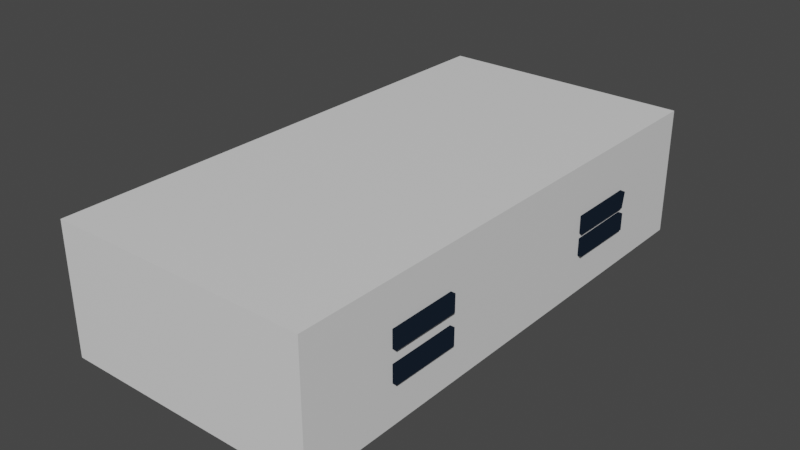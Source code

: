 # Source: platform.blend  (saved by Blender 3.6.13; exported with 4.5.12 LTS)
import bpy
from mathutils import Matrix  # noqa: F401  (used for matrix-valued properties, if any)

bpy.ops.wm.read_factory_settings(use_empty=True)
scene = bpy.context.scene
scene.name = 'Scene'

# ---- collections
col_collection = bpy.data.collections.new('Collection'); scene.collection.children.link(col_collection)

# ---- materials (node trees are filled in below, after node groups)
mat_material = bpy.data.materials.new('Material')
mat_material.alpha_threshold = 0.0
mat_material.use_transparent_shadow = False
mat_material.roughness = 0.5
mat_material.line_color = (0.0, 0.0, 0.0, 1.0)
mat_cel_brown = bpy.data.materials.new('Cel Brown')
mat_cel_brown.use_transparent_shadow = False
mat_outline_001 = bpy.data.materials.new('Outline.001')
mat_outline_001.use_backface_culling = True

# ---- material node trees
mat_material.use_nodes = True; mat_material.node_tree.nodes.clear()
_N = mat_material.node_tree.nodes; _L = mat_material.node_tree.links
n0 = _N.new('ShaderNodeOutputMaterial'); n0.name = 'Material Output'; n0.location = (300, 300)
n1 = _N.new('ShaderNodeBsdfPrincipled'); n1.name = 'Principled BSDF'; n1.location = (10, 300)
n1.distribution = 'GGX'
n1.subsurface_method = 'RANDOM_WALK_SKIN'
n1.inputs[3].default_value = 1.45
n1.inputs[27].default_value = (0.0, 0.0, 0.0, 1.0)
n1.inputs[28].default_value = 1.0
_L.new(n1.outputs[0], n0.inputs[0])
n0.is_active_output = True
mat_cel_brown.use_nodes = True; mat_cel_brown.node_tree.nodes.clear()
_N = mat_cel_brown.node_tree.nodes; _L = mat_cel_brown.node_tree.links
n0 = _N.new('ShaderNodeBsdfPrincipled'); n0.name = 'Principled BSDF'; n0.location = (-328, 267)
n0.distribution = 'GGX'
n0.subsurface_method = 'RANDOM_WALK_SKIN'
n0.inputs[3].default_value = 1.45
n0.inputs[27].default_value = (0.0, 0.0, 0.0, 1.0)
n0.inputs[28].default_value = 1.0
n1 = _N.new('ShaderNodeOutputMaterial'); n1.name = 'Material Output'; n1.location = (753, 200)
n2 = _N.new('ShaderNodeShaderToRGB'); n2.name = 'Shader to RGB'; n2.location = (-24, 181)
n3 = _N.new('ShaderNodeValToRGB'); n3.name = 'Color Ramp'; n3.location = (277, 226)
n3.color_ramp.interpolation = 'CONSTANT'
while len(n3.color_ramp.elements) > 1: n3.color_ramp.elements.remove(n3.color_ramp.elements[-1])
n3.color_ramp.elements[0].position = 0.0; n3.color_ramp.elements[0].color = (0.1376, 0.04676, 0.01174, 1.0)
_e = n3.color_ramp.elements.new(0.7); _e.color = (0.4564, 0.1441, 0.03071, 1.0)
_L.new(n0.outputs[0], n2.inputs[0])
_L.new(n2.outputs[0], n3.inputs[0])
_L.new(n3.outputs[0], n1.inputs[0])
n1.is_active_output = True
mat_outline_001.use_nodes = True; mat_outline_001.node_tree.nodes.clear()
_N = mat_outline_001.node_tree.nodes; _L = mat_outline_001.node_tree.links
n0 = _N.new('ShaderNodeBsdfPrincipled'); n0.name = 'Principled BSDF'; n0.location = (-328, 267)
n0.distribution = 'GGX'
n0.subsurface_method = 'RANDOM_WALK_SKIN'
n0.inputs[3].default_value = 1.45
n0.inputs[27].default_value = (0.0, 0.0, 0.0, 1.0)
n0.inputs[28].default_value = 1.0
n1 = _N.new('ShaderNodeOutputMaterial'); n1.name = 'Material Output'; n1.location = (753, 200)
n1.target = 'CYCLES'
n2 = _N.new('ShaderNodeShaderToRGB'); n2.name = 'Shader to RGB'; n2.location = (-24, 181)
n3 = _N.new('ShaderNodeValToRGB'); n3.name = 'Color Ramp'; n3.location = (277, 226)
n3.color_ramp.interpolation = 'CONSTANT'
while len(n3.color_ramp.elements) > 1: n3.color_ramp.elements.remove(n3.color_ramp.elements[-1])
n3.color_ramp.elements[0].position = 0.0; n3.color_ramp.elements[0].color = (0.005708, 0.01011, 0.01739, 1.0)
_e = n3.color_ramp.elements.new(0.5); _e.color = (0.005708, 0.01011, 0.01739, 1.0)
n4 = _N.new('ShaderNodeOutputMaterial'); n4.name = 'Material Output.001'; n4.location = (0, 0)
n4.target = 'EEVEE'
n5 = _N.new('ShaderNodeMixShader'); n5.name = 'Mix Shader'; n5.location = (0, 0)
n5.label = 'Disable Shadow'
n5.hide = True
n6 = _N.new('ShaderNodeLightPath'); n6.name = 'Light Path'; n6.location = (0, 0)
n6.hide = True
n7 = _N.new('ShaderNodeBsdfTransparent'); n7.name = 'Transparent BSDF'; n7.location = (0, 0)
n7.hide = True
_L.new(n0.outputs[0], n2.inputs[0])
_L.new(n2.outputs[0], n3.inputs[0])
_L.new(n3.outputs[0], n1.inputs[0])
_L.new(n3.outputs[0], n5.inputs[1])
_L.new(n5.outputs[0], n4.inputs[0])
_L.new(n6.outputs[1], n5.inputs[0])
_L.new(n7.outputs[0], n5.inputs[2])
n1.is_active_output = True

# ---- world
world_world = bpy.data.worlds.new('World'); scene.world = world_world
world_world.use_nodes = True; world_world.node_tree.nodes.clear()
_N = world_world.node_tree.nodes; _L = world_world.node_tree.links
n0 = _N.new('ShaderNodeOutputWorld'); n0.name = 'World Output'; n0.location = (300, 300)
n1 = _N.new('ShaderNodeBackground'); n1.name = 'Background'; n1.location = (10, 300)
n1.inputs[0].default_value = (0.05088, 0.05088, 0.05088, 1.0)
_L.new(n1.outputs[0], n0.inputs[0])
n0.is_active_output = True
world_world.color = (0.05088, 0.05088, 0.05088)
world_world.use_sun_shadow = False
world_world.sun_shadow_jitter_overblur = 0.0

# ---- meshes
me_cube = bpy.data.meshes.new('Cube')
me_cube.from_pydata([(1.0, 1.0, 1.0), (1.0, 1.0, -1.0), (1.0, -1.0, 1.0), (1.0, -1.0, -1.0), (-1.0, 1.0, 1.0), (-1.0, 1.0, -1.0), (-1.0, -1.0, 1.0), (-1.0, -1.0, -1.0)], [], [(0, 4, 6, 2), (3, 2, 6, 7), (7, 6, 4, 5), (5, 1, 3, 7), (1, 0, 2, 3), (5, 4, 0, 1)])
_uv = me_cube.uv_layers.new(name='UVMap')
_uv.uv.foreach_set('vector', [0.625, 0.5, 0.875, 0.5, 0.875, 0.75, 0.625, 0.75, 0.375, 0.75, 0.625, 0.75, 0.625, 1.0, 0.375, 1.0, 0.375, 0.0, 0.625, 0.0, 0.625, 0.25, 0.375, 0.25, 0.125, 0.5, 0.375, 0.5, 0.375, 0.75, 0.125, 0.75, 0.375, 0.5, 0.625, 0.5, 0.625, 0.75, 0.375, 0.75, 0.375, 0.25, 0.625, 0.25, 0.625, 0.5, 0.375, 0.5])
me_cube.materials.append(mat_material)
me_cube.use_mirror_vertex_groups = False
me_cube.update()
me_cube_008 = bpy.data.meshes.new('Cube.008')
me_cube_008.from_pydata([(0.328, 0.857, 0.09862), (0.328, 0.857, -0.1014), (0.328, -0.8503, 0.09862), (0.328, -0.8503, -0.1014), (-0.07203, 0.857, 0.09862), (-0.07203, 0.857, -0.1014), (-0.07203, -0.8503, 0.09862), (-0.07203, -0.8503, -0.1014), (-0.5087, 0.6717, -0.1911), (-0.5094, 0.673, -0.3909), (-0.07192, -0.6741, -0.4189), (-0.07259, -0.6728, -0.6188), (-0.9052, 0.6475, -0.1891), (-0.9059, 0.6488, -0.3889), (-0.4684, -0.6983, -0.4169), (-0.4691, -0.697, -0.6168), (0.2868, 0.6795, -0.5232), (0.2866, 0.677, -0.7228), (0.1337, -0.6798, -0.09579), (0.1334, -0.6823, -0.2954), (-0.1126, 0.6829, -0.5232), (-0.1128, 0.6804, -0.7228), (-0.2657, -0.6764, -0.0958), (-0.266, -0.6789, -0.2954), (-0.8589, 0.6596, -0.3827), (-0.8593, 0.6586, -0.5827), (-0.7177, -0.6994, -0.2187), (-0.7181, -0.7004, -0.4186), (-1.258, 0.6493, -0.3784), (-1.259, 0.6483, -0.5784), (-1.117, -0.7097, -0.2144), (-1.118, -0.7107, -0.4143), (-1.542, 0.5609, 0.03828), (-1.549, 0.5607, -0.1613), (0.4482, 0.6124, -0.2312), (0.4415, 0.6123, -0.4308), (-1.522, 0.3611, 0.03805), (-1.528, 0.361, -0.1615), (0.4689, 0.4127, -0.2315), (0.4622, 0.4125, -0.431), (-1.444, -0.4379, -0.08169), (-1.445, -0.4379, -0.2817), (0.5508, -0.3863, -0.1032), (0.5503, -0.3863, -0.3032), (-1.424, -0.6377, -0.08191), (-1.424, -0.6377, -0.2819), (0.5715, -0.586, -0.1035), (0.571, -0.586, -0.3035), (-1.445, -0.4379, -0.5544), (-1.446, -0.4379, -0.7544), (0.5495, -0.3863, -0.5759), (0.549, -0.3863, -0.7759), (-1.425, -0.6377, -0.5546), (-1.425, -0.6377, -0.7546), (0.5702, -0.586, -0.5761), (0.5697, -0.586, -0.7761), (-1.549, 0.5607, -0.5581), (-1.549, 0.5607, -0.7581), (0.4461, 0.6124, -0.5797), (0.4456, 0.6124, -0.7797), (-1.528, 0.361, -0.5584), (-1.529, 0.361, -0.7584), (0.4668, 0.4127, -0.5799), (0.4663, 0.4127, -0.7799), (-0.8701, 0.626, 0.0935), (-0.8701, 0.626, -0.1065), (-1.01, -0.814, 0.09501), (-1.01, -0.814, -0.105), (-1.268, 0.6357, 0.09349), (-1.268, 0.6357, -0.1065), (-1.408, -0.8043, 0.09501), (-1.408, -0.8043, -0.105), (-0.3855, 0.7393, 0.2133), (-0.3856, 0.7403, 0.01329), (-0.2006, -0.6992, 0.1081), (-0.2007, -0.6982, -0.09183), (-0.7831, 0.7266, 0.2131), (-0.7832, 0.7275, 0.0131), (-0.5982, -0.7119, 0.1079), (-0.5983, -0.711, -0.09202)], [], [(0, 4, 6, 2), (3, 2, 6, 7), (7, 6, 4, 5), (5, 1, 3, 7), (1, 0, 2, 3), (5, 4, 0, 1), (8, 12, 14, 10), (11, 10, 14, 15), (15, 14, 12, 13), (13, 9, 11, 15), (9, 8, 10, 11), (13, 12, 8, 9), (16, 20, 22, 18), (19, 18, 22, 23), (23, 22, 20, 21), (21, 17, 19, 23), (17, 16, 18, 19), (21, 20, 16, 17), (24, 28, 30, 26), (27, 26, 30, 31), (31, 30, 28, 29), (29, 25, 27, 31), (25, 24, 26, 27), (29, 28, 24, 25), (32, 36, 38, 34), (35, 34, 38, 39), (39, 38, 36, 37), (37, 33, 35, 39), (33, 32, 34, 35), (37, 36, 32, 33), (40, 44, 46, 42), (43, 42, 46, 47), (47, 46, 44, 45), (45, 41, 43, 47), (41, 40, 42, 43), (45, 44, 40, 41), (48, 52, 54, 50), (51, 50, 54, 55), (55, 54, 52, 53), (53, 49, 51, 55), (49, 48, 50, 51), (53, 52, 48, 49), (56, 60, 62, 58), (59, 58, 62, 63), (63, 62, 60, 61), (61, 57, 59, 63), (57, 56, 58, 59), (61, 60, 56, 57), (64, 68, 70, 66), (67, 66, 70, 71), (71, 70, 68, 69), (69, 65, 67, 71), (65, 64, 66, 67), (69, 68, 64, 65), (72, 76, 78, 74), (75, 74, 78, 79), (79, 78, 76, 77), (77, 73, 75, 79), (73, 72, 74, 75), (77, 76, 72, 73)])
_uv = me_cube_008.uv_layers.new(name='UVMap')
_uv.uv.foreach_set('vector', [0.625, 0.5, 0.875, 0.5, 0.875, 0.75, 0.625, 0.75, 0.375, 0.75, 0.625, 0.75, 0.625, 1.0, 0.375, 1.0, 0.375, 0.0, 0.625, 0.0, 0.625, 0.25, 0.375, 0.25, 0.125, 0.5, 0.375, 0.5, 0.375, 0.75, 0.125, 0.75, 0.375, 0.5, 0.625, 0.5, 0.625, 0.75, 0.375, 0.75, 0.375, 0.25, 0.625, 0.25, 0.625, 0.5, 0.375, 0.5, 0.625, 0.5, 0.875, 0.5, 0.875, 0.75, 0.625, 0.75, 0.375, 0.75, 0.625, 0.75, 0.625, 1.0, 0.375, 1.0, 0.375, 0.0, 0.625, 0.0, 0.625, 0.25, 0.375, 0.25, 0.125, 0.5, 0.375, 0.5, 0.375, 0.75, 0.125, 0.75, 0.375, 0.5, 0.625, 0.5, 0.625, 0.75, 0.375, 0.75, 0.375, 0.25, 0.625, 0.25, 0.625, 0.5, 0.375, 0.5, 0.625, 0.5, 0.875, 0.5, 0.875, 0.75, 0.625, 0.75, 0.375, 0.75, 0.625, 0.75, 0.625, 1.0, 0.375, 1.0, 0.375, 0.0, 0.625, 0.0, 0.625, 0.25, 0.375, 0.25, 0.125, 0.5, 0.375, 0.5, 0.375, 0.75, 0.125, 0.75, 0.375, 0.5, 0.625, 0.5, 0.625, 0.75, 0.375, 0.75, 0.375, 0.25, 0.625, 0.25, 0.625, 0.5, 0.375, 0.5, 0.625, 0.5, 0.875, 0.5, 0.875, 0.75, 0.625, 0.75, 0.375, 0.75, 0.625, 0.75, 0.625, 1.0, 0.375, 1.0, 0.375, 0.0, 0.625, 0.0, 0.625, 0.25, 0.375, 0.25, 0.125, 0.5, 0.375, 0.5, 0.375, 0.75, 0.125, 0.75, 0.375, 0.5, 0.625, 0.5, 0.625, 0.75, 0.375, 0.75, 0.375, 0.25, 0.625, 0.25, 0.625, 0.5, 0.375, 0.5, 0.625, 0.5, 0.875, 0.5, 0.875, 0.75, 0.625, 0.75, 0.375, 0.75, 0.625, 0.75, 0.625, 1.0, 0.375, 1.0, 0.375, 0.0, 0.625, 0.0, 0.625, 0.25, 0.375, 0.25, 0.125, 0.5, 0.375, 0.5, 0.375, 0.75, 0.125, 0.75, 0.375, 0.5, 0.625, 0.5, 0.625, 0.75, 0.375, 0.75, 0.375, 0.25, 0.625, 0.25, 0.625, 0.5, 0.375, 0.5, 0.625, 0.5, 0.875, 0.5, 0.875, 0.75, 0.625, 0.75, 0.375, 0.75, 0.625, 0.75, 0.625, 1.0, 0.375, 1.0, 0.375, 0.0, 0.625, 0.0, 0.625, 0.25, 0.375, 0.25, 0.125, 0.5, 0.375, 0.5, 0.375, 0.75, 0.125, 0.75, 0.375, 0.5, 0.625, 0.5, 0.625, 0.75, 0.375, 0.75, 0.375, 0.25, 0.625, 0.25, 0.625, 0.5, 0.375, 0.5, 0.625, 0.5, 0.875, 0.5, 0.875, 0.75, 0.625, 0.75, 0.375, 0.75, 0.625, 0.75, 0.625, 1.0, 0.375, 1.0, 0.375, 0.0, 0.625, 0.0, 0.625, 0.25, 0.375, 0.25, 0.125, 0.5, 0.375, 0.5, 0.375, 0.75, 0.125, 0.75, 0.375, 0.5, 0.625, 0.5, 0.625, 0.75, 0.375, 0.75, 0.375, 0.25, 0.625, 0.25, 0.625, 0.5, 0.375, 0.5, 0.625, 0.5, 0.875, 0.5, 0.875, 0.75, 0.625, 0.75, 0.375, 0.75, 0.625, 0.75, 0.625, 1.0, 0.375, 1.0, 0.375, 0.0, 0.625, 0.0, 0.625, 0.25, 0.375, 0.25, 0.125, 0.5, 0.375, 0.5, 0.375, 0.75, 0.125, 0.75, 0.375, 0.5, 0.625, 0.5, 0.625, 0.75, 0.375, 0.75, 0.375, 0.25, 0.625, 0.25, 0.625, 0.5, 0.375, 0.5, 0.625, 0.5, 0.875, 0.5, 0.875, 0.75, 0.625, 0.75, 0.375, 0.75, 0.625, 0.75, 0.625, 1.0, 0.375, 1.0, 0.375, 0.0, 0.625, 0.0, 0.625, 0.25, 0.375, 0.25, 0.125, 0.5, 0.375, 0.5, 0.375, 0.75, 0.125, 0.75, 0.375, 0.5, 0.625, 0.5, 0.625, 0.75, 0.375, 0.75, 0.375, 0.25, 0.625, 0.25, 0.625, 0.5, 0.375, 0.5, 0.625, 0.5, 0.875, 0.5, 0.875, 0.75, 0.625, 0.75, 0.375, 0.75, 0.625, 0.75, 0.625, 1.0, 0.375, 1.0, 0.375, 0.0, 0.625, 0.0, 0.625, 0.25, 0.375, 0.25, 0.125, 0.5, 0.375, 0.5, 0.375, 0.75, 0.125, 0.75, 0.375, 0.5, 0.625, 0.5, 0.625, 0.75, 0.375, 0.75, 0.375, 0.25, 0.625, 0.25, 0.625, 0.5, 0.375, 0.5])
me_cube_008.materials.append(mat_cel_brown)
me_cube_008.materials.append(mat_outline_001)
me_cube_008.use_mirror_vertex_groups = False
me_cube_008.update()

# ---- objects
ob_scale_ref = bpy.data.objects.new('Scale Ref', me_cube)
ob_planks = bpy.data.objects.new('Planks', me_cube_008)

# ---- transforms, parenting, visibility, modifiers, constraints
ob_scale_ref.location = (0.0, 0.0, 0.0)
ob_scale_ref.scale = (2.0, 4.0, 1.0)
ob_scale_ref.lock_rotations_4d = False
ob_scale_ref.empty_display_type = 'ARROWS'
ob_scale_ref.lineart.crease_threshold = 0.0
ob_planks.location = (0.9769, 0.0, 0.4092)
ob_planks.rotation_euler = (0.0, -0.0054, -0.05173)
ob_planks.scale = (2.0, 4.0, 1.0)
ob_planks.lock_rotations_4d = False
ob_planks.empty_display_type = 'ARROWS'
ob_planks.lineart.crease_threshold = 0.0
_m = ob_planks.modifiers.new('Solidify', 'SOLIDIFY')
_m.thickness = 0.06
_m.offset = 1.0
_m.material_offset = 1
_m.use_flip_normals = True

# ---- collection membership
col_collection.objects.link(ob_scale_ref)
col_collection.objects.link(ob_planks)

# ---- scene / render settings (as saved in the file)
scene.frame_start = 1; scene.frame_end = 250; scene.frame_set(1)
scene.render.engine = 'BLENDER_EEVEE_NEXT'
scene.cycles.sampling_pattern = 'TABULATED_SOBOL'
scene.view_settings.view_transform = 'Filmic'
bpy.context.view_layer.update()

# ---- added for rendering (the .blend has no active camera and no usable light): camera, sun
cam_auto = bpy.data.cameras.new('AutoCamera')
cam_auto.lens = 50.0
cam_auto.sensor_width = 36.0
cam_auto.clip_end = 1000.0
ob_auto_camera = bpy.data.objects.new('AutoCamera', cam_auto)
scene.collection.objects.link(ob_auto_camera)
ob_auto_camera.location = (8.81077, -10.5722, 7.04813)
ob_auto_camera.rotation_euler = (1.09748, -7.21219e-08, 0.694738)
scene.camera = ob_auto_camera
light_auto_sun = bpy.data.lights.new('AutoSun', 'SUN')
light_auto_sun.energy = 3.0
light_auto_sun.angle = 0.0523599
ob_auto_sun = bpy.data.objects.new('AutoSun', light_auto_sun)
scene.collection.objects.link(ob_auto_sun)
ob_auto_sun.rotation_euler = (0.872665, 0.174533, 0.523599)
bpy.context.view_layer.update()
